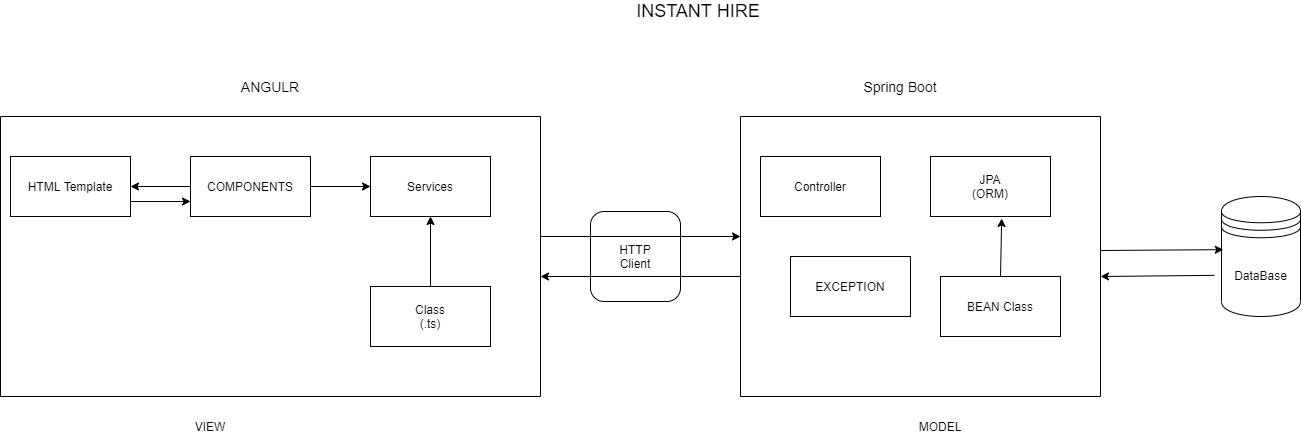

The diagram above was exported from draw.io. Its source (the exported page's mxGraphModel, read from the mxfile embedded in the PNG):
<mxGraphModel dx="1038" dy="1697" grid="1" gridSize="10" guides="1" tooltips="1" connect="1" arrows="1" fold="1" page="1" pageScale="1" pageWidth="827" pageHeight="1169" math="0" shadow="0">
  <root>
    <mxCell id="0" />
    <mxCell id="1" parent="0" />
    <mxCell id="R75Wkx6804IAb8WT4E90-1" value="HTML Template" style="rounded=0;whiteSpace=wrap;html=1;" vertex="1" parent="1">
      <mxGeometry x="30" y="120" width="120" height="60" as="geometry" />
    </mxCell>
    <mxCell id="R75Wkx6804IAb8WT4E90-2" value="COMPONENTS" style="rounded=0;whiteSpace=wrap;html=1;" vertex="1" parent="1">
      <mxGeometry x="210" y="120" width="120" height="60" as="geometry" />
    </mxCell>
    <mxCell id="R75Wkx6804IAb8WT4E90-6" value="Services" style="rounded=0;whiteSpace=wrap;html=1;fillColor=#FFFFFF;" vertex="1" parent="1">
      <mxGeometry x="390" y="120" width="120" height="60" as="geometry" />
    </mxCell>
    <mxCell id="R75Wkx6804IAb8WT4E90-7" value="Class&lt;br&gt;(.ts)" style="rounded=0;whiteSpace=wrap;html=1;fillColor=#FFFFFF;" vertex="1" parent="1">
      <mxGeometry x="390" y="250" width="120" height="60" as="geometry" />
    </mxCell>
    <mxCell id="R75Wkx6804IAb8WT4E90-9" value="HTTP&lt;br&gt;Client" style="rounded=1;whiteSpace=wrap;html=1;fillColor=#FFFFFF;" vertex="1" parent="1">
      <mxGeometry x="610" y="175" width="90" height="90" as="geometry" />
    </mxCell>
    <mxCell id="R75Wkx6804IAb8WT4E90-10" value="Controller" style="rounded=0;whiteSpace=wrap;html=1;fillColor=#FFFFFF;" vertex="1" parent="1">
      <mxGeometry x="780" y="120" width="120" height="60" as="geometry" />
    </mxCell>
    <mxCell id="R75Wkx6804IAb8WT4E90-11" value="JPA&lt;br&gt;(ORM)" style="rounded=0;whiteSpace=wrap;html=1;fillColor=#FFFFFF;" vertex="1" parent="1">
      <mxGeometry x="950" y="120" width="120" height="60" as="geometry" />
    </mxCell>
    <mxCell id="R75Wkx6804IAb8WT4E90-12" value="BEAN Class" style="rounded=0;whiteSpace=wrap;html=1;fillColor=#FFFFFF;" vertex="1" parent="1">
      <mxGeometry x="960" y="240" width="120" height="60" as="geometry" />
    </mxCell>
    <mxCell id="R75Wkx6804IAb8WT4E90-13" value="DataBase" style="shape=datastore;whiteSpace=wrap;html=1;fillColor=#FFFFFF;" vertex="1" parent="1">
      <mxGeometry x="1241" y="160" width="79" height="120" as="geometry" />
    </mxCell>
    <mxCell id="R75Wkx6804IAb8WT4E90-14" value="" style="endArrow=none;html=1;" edge="1" parent="1">
      <mxGeometry width="50" height="50" relative="1" as="geometry">
        <mxPoint x="760" y="360" as="sourcePoint" />
        <mxPoint x="1120" y="360" as="targetPoint" />
      </mxGeometry>
    </mxCell>
    <mxCell id="R75Wkx6804IAb8WT4E90-15" value="" style="endArrow=none;html=1;" edge="1" parent="1">
      <mxGeometry width="50" height="50" relative="1" as="geometry">
        <mxPoint x="760" y="360" as="sourcePoint" />
        <mxPoint x="760" y="80" as="targetPoint" />
      </mxGeometry>
    </mxCell>
    <mxCell id="R75Wkx6804IAb8WT4E90-16" value="" style="endArrow=none;html=1;" edge="1" parent="1">
      <mxGeometry width="50" height="50" relative="1" as="geometry">
        <mxPoint x="1120" y="360" as="sourcePoint" />
        <mxPoint x="1120" y="80" as="targetPoint" />
      </mxGeometry>
    </mxCell>
    <mxCell id="R75Wkx6804IAb8WT4E90-17" value="" style="endArrow=none;html=1;" edge="1" parent="1">
      <mxGeometry width="50" height="50" relative="1" as="geometry">
        <mxPoint x="760" y="80" as="sourcePoint" />
        <mxPoint x="1120" y="80" as="targetPoint" />
      </mxGeometry>
    </mxCell>
    <mxCell id="R75Wkx6804IAb8WT4E90-18" value="" style="endArrow=classic;html=1;entryX=0.023;entryY=0.443;entryDx=0;entryDy=0;entryPerimeter=0;" edge="1" parent="1" target="R75Wkx6804IAb8WT4E90-13">
      <mxGeometry width="50" height="50" relative="1" as="geometry">
        <mxPoint x="1120" y="214" as="sourcePoint" />
        <mxPoint x="1200" y="170" as="targetPoint" />
      </mxGeometry>
    </mxCell>
    <mxCell id="R75Wkx6804IAb8WT4E90-19" value="" style="endArrow=classic;html=1;exitX=-0.089;exitY=0.657;exitDx=0;exitDy=0;exitPerimeter=0;" edge="1" parent="1" source="R75Wkx6804IAb8WT4E90-13">
      <mxGeometry width="50" height="50" relative="1" as="geometry">
        <mxPoint x="1170" y="290" as="sourcePoint" />
        <mxPoint x="1120" y="240" as="targetPoint" />
      </mxGeometry>
    </mxCell>
    <mxCell id="R75Wkx6804IAb8WT4E90-20" value="&lt;font style=&quot;font-size: 14px&quot;&gt;Spring Boot&lt;/font&gt;" style="text;html=1;strokeColor=none;fillColor=none;align=center;verticalAlign=middle;whiteSpace=wrap;rounded=0;" vertex="1" parent="1">
      <mxGeometry x="870" y="30" width="100" height="40" as="geometry" />
    </mxCell>
    <mxCell id="R75Wkx6804IAb8WT4E90-21" value="" style="endArrow=none;html=1;" edge="1" parent="1">
      <mxGeometry width="50" height="50" relative="1" as="geometry">
        <mxPoint x="20" y="360" as="sourcePoint" />
        <mxPoint x="560" y="360" as="targetPoint" />
      </mxGeometry>
    </mxCell>
    <mxCell id="R75Wkx6804IAb8WT4E90-22" value="" style="endArrow=none;html=1;" edge="1" parent="1">
      <mxGeometry width="50" height="50" relative="1" as="geometry">
        <mxPoint x="20" y="360" as="sourcePoint" />
        <mxPoint x="20" y="80" as="targetPoint" />
      </mxGeometry>
    </mxCell>
    <mxCell id="R75Wkx6804IAb8WT4E90-23" value="" style="endArrow=none;html=1;" edge="1" parent="1">
      <mxGeometry width="50" height="50" relative="1" as="geometry">
        <mxPoint x="20" y="80" as="sourcePoint" />
        <mxPoint x="560" y="80" as="targetPoint" />
      </mxGeometry>
    </mxCell>
    <mxCell id="R75Wkx6804IAb8WT4E90-24" value="" style="endArrow=none;html=1;" edge="1" parent="1">
      <mxGeometry width="50" height="50" relative="1" as="geometry">
        <mxPoint x="560" y="360" as="sourcePoint" />
        <mxPoint x="560" y="80" as="targetPoint" />
      </mxGeometry>
    </mxCell>
    <mxCell id="R75Wkx6804IAb8WT4E90-25" value="" style="endArrow=classic;html=1;" edge="1" parent="1">
      <mxGeometry width="50" height="50" relative="1" as="geometry">
        <mxPoint x="560" y="200" as="sourcePoint" />
        <mxPoint x="760" y="200" as="targetPoint" />
      </mxGeometry>
    </mxCell>
    <mxCell id="R75Wkx6804IAb8WT4E90-26" value="" style="endArrow=classic;html=1;" edge="1" parent="1">
      <mxGeometry width="50" height="50" relative="1" as="geometry">
        <mxPoint x="760" y="240" as="sourcePoint" />
        <mxPoint x="560" y="240" as="targetPoint" />
      </mxGeometry>
    </mxCell>
    <mxCell id="R75Wkx6804IAb8WT4E90-27" value="" style="endArrow=classic;html=1;entryX=0;entryY=0.75;entryDx=0;entryDy=0;" edge="1" parent="1" target="R75Wkx6804IAb8WT4E90-2">
      <mxGeometry width="50" height="50" relative="1" as="geometry">
        <mxPoint x="150" y="165" as="sourcePoint" />
        <mxPoint x="200" y="120" as="targetPoint" />
      </mxGeometry>
    </mxCell>
    <mxCell id="R75Wkx6804IAb8WT4E90-28" value="" style="endArrow=classic;html=1;exitX=0;exitY=0.5;exitDx=0;exitDy=0;entryX=1;entryY=0.5;entryDx=0;entryDy=0;" edge="1" parent="1" source="R75Wkx6804IAb8WT4E90-2" target="R75Wkx6804IAb8WT4E90-1">
      <mxGeometry width="50" height="50" relative="1" as="geometry">
        <mxPoint x="160" y="140" as="sourcePoint" />
        <mxPoint x="210" y="90" as="targetPoint" />
      </mxGeometry>
    </mxCell>
    <mxCell id="R75Wkx6804IAb8WT4E90-29" value="" style="endArrow=classic;html=1;exitX=1;exitY=0.5;exitDx=0;exitDy=0;entryX=0;entryY=0.5;entryDx=0;entryDy=0;" edge="1" parent="1" source="R75Wkx6804IAb8WT4E90-2" target="R75Wkx6804IAb8WT4E90-6">
      <mxGeometry width="50" height="50" relative="1" as="geometry">
        <mxPoint x="350" y="160" as="sourcePoint" />
        <mxPoint x="400" y="110" as="targetPoint" />
      </mxGeometry>
    </mxCell>
    <mxCell id="R75Wkx6804IAb8WT4E90-30" value="" style="endArrow=classic;html=1;exitX=0.5;exitY=0;exitDx=0;exitDy=0;entryX=0.5;entryY=1;entryDx=0;entryDy=0;" edge="1" parent="1" source="R75Wkx6804IAb8WT4E90-7" target="R75Wkx6804IAb8WT4E90-6">
      <mxGeometry width="50" height="50" relative="1" as="geometry">
        <mxPoint x="440" y="230" as="sourcePoint" />
        <mxPoint x="490" y="180" as="targetPoint" />
      </mxGeometry>
    </mxCell>
    <mxCell id="R75Wkx6804IAb8WT4E90-31" value="&lt;font style=&quot;font-size: 14px&quot;&gt;ANGULR&lt;/font&gt;" style="text;html=1;strokeColor=none;fillColor=none;align=center;verticalAlign=middle;whiteSpace=wrap;rounded=0;" vertex="1" parent="1">
      <mxGeometry x="240" y="30" width="100" height="40" as="geometry" />
    </mxCell>
    <mxCell id="R75Wkx6804IAb8WT4E90-32" value="VIEW" style="text;html=1;strokeColor=none;fillColor=none;align=center;verticalAlign=middle;whiteSpace=wrap;rounded=0;" vertex="1" parent="1">
      <mxGeometry x="210" y="380" width="40" height="20" as="geometry" />
    </mxCell>
    <mxCell id="R75Wkx6804IAb8WT4E90-35" value="MODEL" style="text;html=1;strokeColor=none;fillColor=none;align=center;verticalAlign=middle;whiteSpace=wrap;rounded=0;" vertex="1" parent="1">
      <mxGeometry x="880" y="380" width="160" height="20" as="geometry" />
    </mxCell>
    <mxCell id="R75Wkx6804IAb8WT4E90-37" value="" style="endArrow=classic;html=1;entryX=0.593;entryY=1.033;entryDx=0;entryDy=0;entryPerimeter=0;" edge="1" parent="1" target="R75Wkx6804IAb8WT4E90-11">
      <mxGeometry width="50" height="50" relative="1" as="geometry">
        <mxPoint x="1020" y="240" as="sourcePoint" />
        <mxPoint x="1070" y="180" as="targetPoint" />
      </mxGeometry>
    </mxCell>
    <mxCell id="R75Wkx6804IAb8WT4E90-38" value="&lt;br&gt;&lt;br&gt;&lt;br&gt;&lt;br&gt;&lt;br&gt;" style="text;html=1;align=center;verticalAlign=middle;resizable=0;points=[];autosize=1;" vertex="1" parent="1">
      <mxGeometry x="450" y="-15" width="20" height="70" as="geometry" />
    </mxCell>
    <mxCell id="R75Wkx6804IAb8WT4E90-39" value="&lt;font style=&quot;font-size: 18px&quot;&gt;INSTANT HIRE&amp;nbsp;&lt;/font&gt;" style="text;html=1;align=center;verticalAlign=middle;resizable=0;points=[];autosize=1;" vertex="1" parent="1">
      <mxGeometry x="650" y="-35" width="140" height="20" as="geometry" />
    </mxCell>
    <mxCell id="R75Wkx6804IAb8WT4E90-41" value="EXCEPTION" style="rounded=0;whiteSpace=wrap;html=1;fillColor=#FFFFFF;" vertex="1" parent="1">
      <mxGeometry x="810" y="220" width="120" height="60" as="geometry" />
    </mxCell>
  </root>
</mxGraphModel>